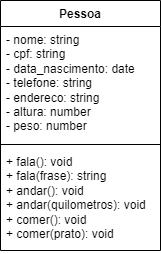

The diagram above was exported from draw.io. Its source (the exported page's mxGraphModel, read from the mxfile embedded in the PNG):
<mxGraphModel dx="753" dy="463" grid="1" gridSize="10" guides="1" tooltips="1" connect="1" arrows="1" fold="1" page="1" pageScale="1" pageWidth="827" pageHeight="1169" math="0" shadow="0">
  <root>
    <mxCell id="0" />
    <mxCell id="1" parent="0" />
    <mxCell id="M44q3FWlVYD-_XbNRfk--5" value="Pessoa" style="swimlane;fontStyle=1;align=center;verticalAlign=top;childLayout=stackLayout;horizontal=1;startSize=26;horizontalStack=0;resizeParent=1;resizeParentMax=0;resizeLast=0;collapsible=1;marginBottom=0;whiteSpace=wrap;html=1;" vertex="1" parent="1">
      <mxGeometry x="260" y="180" width="160" height="250" as="geometry">
        <mxRectangle x="260" y="180" width="100" height="30" as="alternateBounds" />
      </mxGeometry>
    </mxCell>
    <mxCell id="M44q3FWlVYD-_XbNRfk--6" value="- nome: string&lt;br&gt;- cpf: string&lt;br&gt;- data_nascimento: date&lt;br&gt;- telefone: string&lt;br&gt;- endereco: string&lt;br&gt;- altura: number&lt;br&gt;- peso: number" style="text;strokeColor=none;fillColor=none;align=left;verticalAlign=top;spacingLeft=4;spacingRight=4;overflow=hidden;rotatable=0;points=[[0,0.5],[1,0.5]];portConstraint=eastwest;whiteSpace=wrap;html=1;" vertex="1" parent="M44q3FWlVYD-_XbNRfk--5">
      <mxGeometry y="26" width="160" height="114" as="geometry" />
    </mxCell>
    <mxCell id="M44q3FWlVYD-_XbNRfk--7" value="" style="line;strokeWidth=1;fillColor=none;align=left;verticalAlign=middle;spacingTop=-1;spacingLeft=3;spacingRight=3;rotatable=0;labelPosition=right;points=[];portConstraint=eastwest;strokeColor=inherit;" vertex="1" parent="M44q3FWlVYD-_XbNRfk--5">
      <mxGeometry y="140" width="160" height="8" as="geometry" />
    </mxCell>
    <mxCell id="M44q3FWlVYD-_XbNRfk--8" value="+ fala(): void&lt;br&gt;+ fala(frase): string&lt;br&gt;+ andar(): void&lt;br&gt;+ andar(quilometros): void&lt;br&gt;+ comer(): void&lt;br&gt;+ comer(prato): void" style="text;strokeColor=none;fillColor=none;align=left;verticalAlign=top;spacingLeft=4;spacingRight=4;overflow=hidden;rotatable=0;points=[[0,0.5],[1,0.5]];portConstraint=eastwest;whiteSpace=wrap;html=1;" vertex="1" parent="M44q3FWlVYD-_XbNRfk--5">
      <mxGeometry y="148" width="160" height="102" as="geometry" />
    </mxCell>
  </root>
</mxGraphModel>